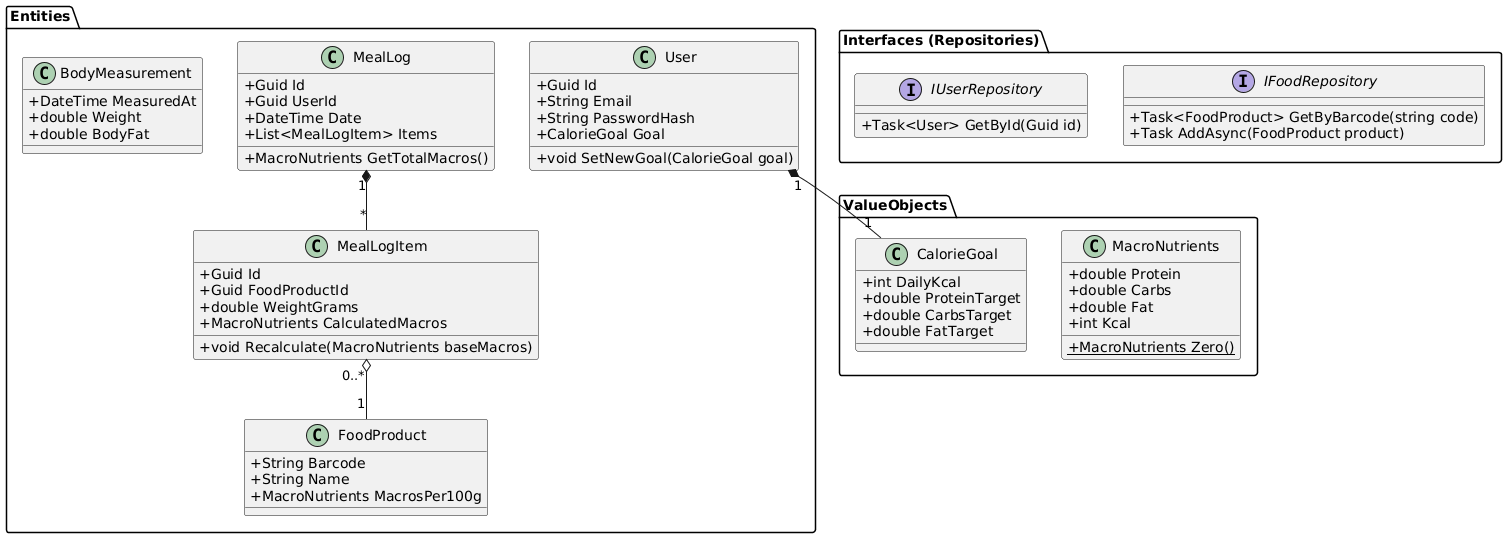

The diagram above was rendered by PlantUML. Its source (embedded in the PNG):
@startuml
skinparam classAttributeIconSize 0

package "Entities" {
    class User {
        + Guid Id
        + String Email
        + String PasswordHash
        + CalorieGoal Goal
        + void SetNewGoal(CalorieGoal goal)
    }

    class MealLog {
        + Guid Id
        + Guid UserId
        + DateTime Date
        + List<MealLogItem> Items
        + MacroNutrients GetTotalMacros()
    }

    class MealLogItem {
        + Guid Id
        + Guid FoodProductId
        + double WeightGrams
        + MacroNutrients CalculatedMacros
        + void Recalculate(MacroNutrients baseMacros)
    }

    class FoodProduct {
        + String Barcode
        + String Name
        + MacroNutrients MacrosPer100g
    }

    class BodyMeasurement {
        + DateTime MeasuredAt
        + double Weight
        + double BodyFat
    }
}

package "ValueObjects" {
    class MacroNutrients {
        + double Protein
        + double Carbs
        + double Fat
        + int Kcal
        + {static} MacroNutrients Zero()
    }
    
    class CalorieGoal {
        + int DailyKcal
        + double ProteinTarget
        + double CarbsTarget
        + double FatTarget
    }
}

package "Interfaces (Repositories)" {
    interface IFoodRepository {
        + Task<FoodProduct> GetByBarcode(string code)
        + Task AddAsync(FoodProduct product)
    }
    interface IUserRepository {
        + Task<User> GetById(Guid id)
    }
}

MealLog "1" *-- "*" MealLogItem
MealLogItem "0..*" o-- "1" FoodProduct
User "1" *-- "1" CalorieGoal
@enduml